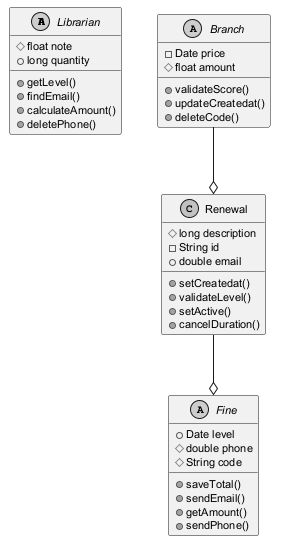

The diagram above was rendered by PlantUML. Its source (embedded in the PNG):
@startuml
skinparam monochrome true
skinparam defaultFontSize 11
abstract class Librarian {
  #float note
  +long quantity
  +getLevel()
  +findEmail()
  +calculateAmount()
  +deletePhone()
}
abstract class Fine {
  +Date level
  #double phone
  #String code
  +saveTotal()
  +sendEmail()
  +getAmount()
  +sendPhone()
}
abstract class Branch {
  -Date price
  #float amount
  +validateScore()
  +updateCreatedat()
  +deleteCode()
}
class Renewal {
  #long description
  -String id
  +double email
  +setCreatedat()
  +validateLevel()
  +setActive()
  +cancelDuration()
}
Renewal --o Fine
Branch --o Renewal
@enduml